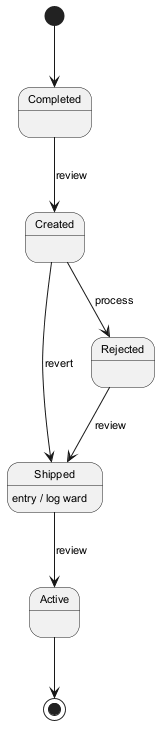

The diagram above was rendered by PlantUML. Its source (embedded in the PNG):
@startuml
skinparam backgroundColor #FFFFFF
skinparam classBackgroundColor #E8F4FA
skinparam classBorderColor #2C7DA0
skinparam defaultFontSize 11
[*] --> Completed
Completed --> Created : review
Created --> Rejected : process
Rejected --> Shipped : review
Shipped --> Active : review
Shipped : entry / log ward
Created --> Shipped : revert
Active --> [*]
@enduml